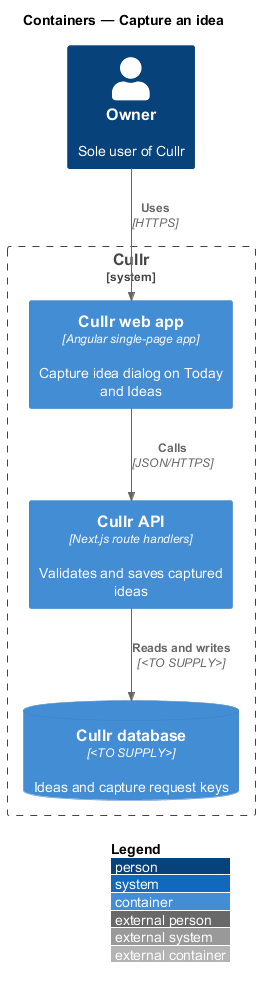

The diagram above was rendered by PlantUML. Its source (embedded in the PNG):
@startuml
!include <C4/C4_Container>
LAYOUT_WITH_LEGEND()
title Containers — Capture an idea

Person(owner, "Owner", "Sole user of Cullr")
System_Boundary(cullr, "Cullr") {
  Container(spa, "Cullr web app", "Angular single-page app", "Capture idea dialog on Today and Ideas")
  Container(api, "Cullr API", "Next.js route handlers", "Validates and saves captured ideas")
  ContainerDb(db, "Cullr database", "<TO SUPPLY>", "Ideas and capture request keys")
}
Rel(owner, spa, "Uses", "HTTPS")
Rel(spa, api, "Calls", "JSON/HTTPS")
Rel(api, db, "Reads and writes", "<TO SUPPLY>")
@enduml